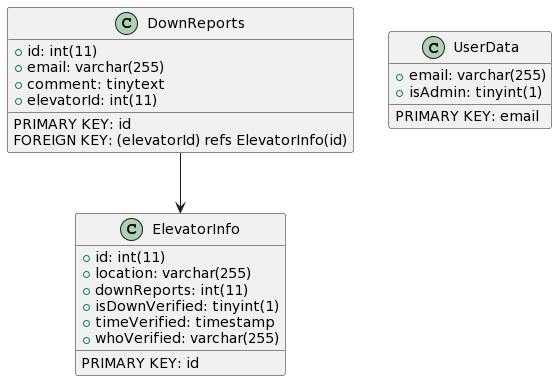

The diagram above was rendered by PlantUML. Its source (embedded in the PNG):
@startuml
class DownReports {
{field} + id: int(11)
{field} + email: varchar(255)
{field} + comment: tinytext
{field} + elevatorId: int(11)

{method} PRIMARY KEY: id
{method} FOREIGN KEY: (elevatorId) refs ElevatorInfo(id)
}

class UserData {
{field} + email: varchar(255)
{field} + isAdmin: tinyint(1)

{method} PRIMARY KEY: email
}

class ElevatorInfo {
{field} + id: int(11)
{field} + location: varchar(255)
{field} + downReports: int(11)
{field} + isDownVerified: tinyint(1)
{field} + timeVerified: timestamp
{field} + whoVerified: varchar(255)

{method} PRIMARY KEY: id
}

DownReports -[hidden]> UserData
DownReports --> ElevatorInfo
@enduml